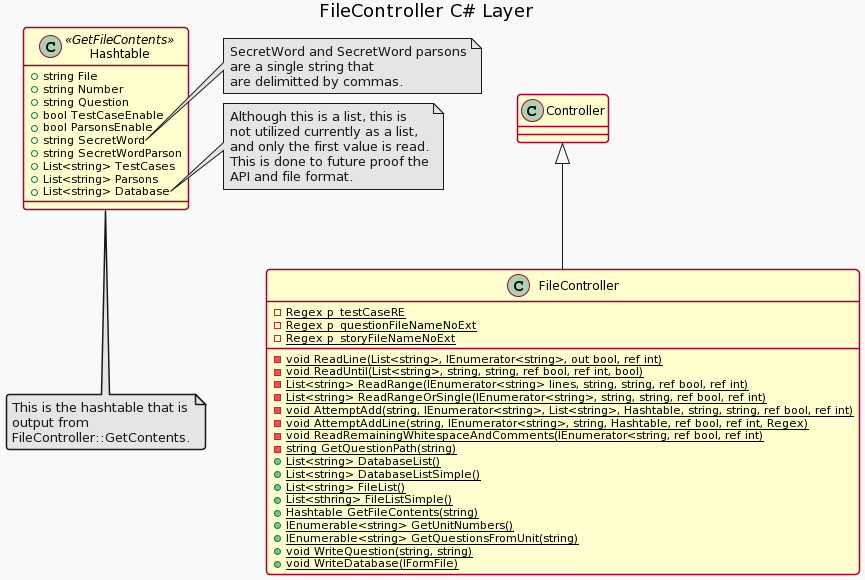

The diagram above was rendered by PlantUML. Its source (embedded in the PNG):
@startuml
!theme mars
skinparam component {
    FontColor<<transparent>> transparent
    BorderColor<<transparent>> transparent
    BackgroundColor<<transparent>> transparent
    FontSize<<transparent>> 0
}

title FileController C# Layer

class Hashtable <<GetFileContents>> {
	+ string File
	+ string Number
	+ string Question
	+ bool TestCaseEnable
	+ bool ParsonsEnable
	+ string SecretWord
	+ string SecretWordParson
	+ List<string> TestCases
	+ List<string> Parsons
	+ List<string> Database
}

note right of Hashtable::SecretWord
	SecretWord and SecretWord parsons
	are a single string that
	are delimitted by commas.
endnote

note right of Hashtable::Database
	Although this is a list, this is
	not utilized currently as a list,
	and only the first value is read.
	This is done to future proof the
	API and file format.
endnote

note bottom of Hashtable
	This is the hashtable that is
	output from
	FileController::GetContents.
endnote

class FileController extends Controller {
	- {static} Regex p_testCaseRE
	- {static} Regex p_questionFileNameNoExt
	- {static} Regex p_storyFileNameNoExt
	' Begin methods
	- {static} void ReadLine(List<string>, IEnumerator<string>, out bool, ref int)
	- {static} void ReadUntil(List<string>, string, string, ref bool, ref int, bool)
	- {static} List<string> ReadRange(IEnumerator<string> lines, string, string, ref bool, ref int)
	- {static} List<string> ReadRangeOrSingle(IEnumerator<string>, string, string, ref bool, ref int)
	- {static} void AttemptAdd(string, IEnumerator<string>, List<string>, Hashtable, string, string, ref bool, ref int)
	- {static} void AttemptAddLine(string, IEnumerator<string>, string, Hashtable, ref bool, ref int, Regex)
	- {static} void ReadRemainingWhitespaceAndComments(IEnumerator<string, ref bool, ref int)
	- {static} string GetQuestionPath(string)
	' Begin public methods
	+ {static} List<string> DatabaseList()
	+ {static} List<string> DatabaseListSimple()
	+ {static} List<string> FileList()
	+ {static} List<sthring> FileListSimple()
	+ {static} Hashtable GetFileContents(string)
	+ {static} IEnumerable<string> GetUnitNumbers()
	+ {static} IEnumerable<string> GetQuestionsFromUnit(string)
	+ {static} void WriteQuestion(string, string)
	+ {static} void WriteDatabase(IFormFile)
}
@enduml